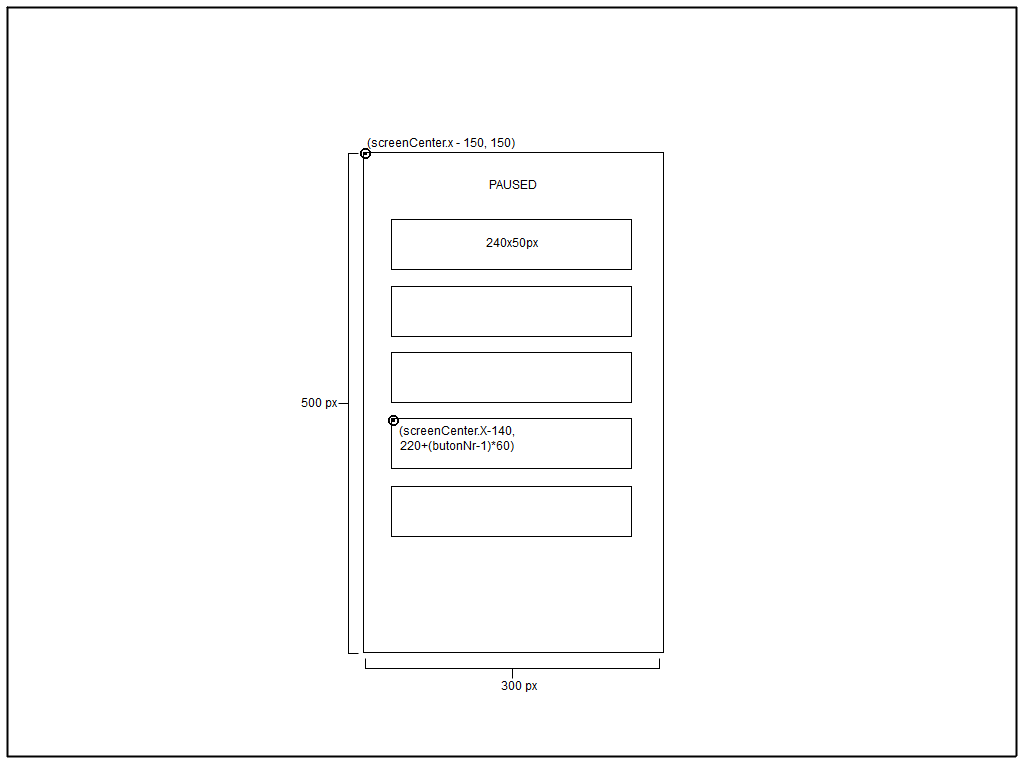

The diagram above was exported from draw.io. Its source (the exported page's mxGraphModel, read from the mxfile embedded in the PNG):
<mxGraphModel dx="1430" dy="766" grid="1" gridSize="10" guides="1" tooltips="1" connect="1" arrows="1" fold="1" page="1" pageScale="1" pageWidth="1024" pageHeight="768" background="#ffffff" math="0" shadow="0">
  <root>
    <mxCell id="0" />
    <mxCell id="1" parent="0" />
    <mxCell id="5df0322e756b31f-1" value="" style="line;strokeWidth=2;direction=south;html=1;rounded=0;shadow=0;glass=0;comic=0;" parent="1" vertex="1">
      <mxGeometry x="1" y="10" width="10" height="750" as="geometry" />
    </mxCell>
    <mxCell id="5df0322e756b31f-2" value="" style="line;strokeWidth=2;direction=south;html=1;rounded=0;shadow=0;glass=0;comic=0;" parent="1" vertex="1">
      <mxGeometry x="1010" y="10" width="10" height="750" as="geometry" />
    </mxCell>
    <mxCell id="5df0322e756b31f-3" value="" style="line;strokeWidth=2;html=1;rounded=0;shadow=0;glass=0;comic=0;" parent="1" vertex="1">
      <mxGeometry x="5" y="6" width="1010" height="10" as="geometry" />
    </mxCell>
    <mxCell id="5df0322e756b31f-4" value="" style="line;strokeWidth=2;html=1;rounded=0;shadow=0;glass=0;comic=0;" parent="1" vertex="1">
      <mxGeometry x="5" y="755" width="1010" height="10" as="geometry" />
    </mxCell>
    <mxCell id="5df0322e756b31f-6" value="" style="whiteSpace=wrap;html=1;rounded=0;shadow=0;glass=0;comic=0;" parent="1" vertex="1">
      <mxGeometry x="362" y="156" width="300" height="500" as="geometry" />
    </mxCell>
    <mxCell id="5df0322e756b31f-7" value="240x50px" style="whiteSpace=wrap;html=1;rounded=0;shadow=0;glass=0;comic=0;" parent="1" vertex="1">
      <mxGeometry x="390" y="223" width="240" height="50" as="geometry" />
    </mxCell>
    <mxCell id="5df0322e756b31f-8" value="" style="whiteSpace=wrap;html=1;rounded=0;shadow=0;glass=0;comic=0;" parent="1" vertex="1">
      <mxGeometry x="390" y="290" width="240" height="50" as="geometry" />
    </mxCell>
    <mxCell id="5df0322e756b31f-9" value="" style="whiteSpace=wrap;html=1;rounded=0;shadow=0;glass=0;comic=0;" parent="1" vertex="1">
      <mxGeometry x="390" y="356" width="240" height="50" as="geometry" />
    </mxCell>
    <mxCell id="5df0322e756b31f-10" value="" style="whiteSpace=wrap;html=1;rounded=0;shadow=0;glass=0;comic=0;" parent="1" vertex="1">
      <mxGeometry x="390" y="422" width="240" height="50" as="geometry" />
    </mxCell>
    <mxCell id="5df0322e756b31f-11" value="" style="whiteSpace=wrap;html=1;rounded=0;shadow=0;glass=0;comic=0;" parent="1" vertex="1">
      <mxGeometry x="390" y="490" width="240" height="50" as="geometry" />
    </mxCell>
    <mxCell id="5df0322e756b31f-20" value="" style="shape=curlyBracket;whiteSpace=wrap;html=1;rounded=0;shadow=0;glass=0;comic=0;" parent="1" vertex="1">
      <mxGeometry x="337" y="157" width="20" height="500" as="geometry" />
    </mxCell>
    <mxCell id="5df0322e756b31f-21" value="500 px&lt;br&gt;" style="text;html=1;resizable=0;points=[];autosize=1;align=left;verticalAlign=top;spacingTop=-4;" parent="1" vertex="1">
      <mxGeometry x="298" y="399" width="50" height="20" as="geometry" />
    </mxCell>
    <mxCell id="5df0322e756b31f-22" value="" style="shape=curlyBracket;whiteSpace=wrap;html=1;rounded=0;shadow=0;glass=0;comic=0;rotation=-90;" parent="1" vertex="1">
      <mxGeometry x="501" y="525" width="20" height="294" as="geometry" />
    </mxCell>
    <mxCell id="5df0322e756b31f-23" value="300 px&lt;br&gt;" style="text;html=1;resizable=0;points=[];autosize=1;align=left;verticalAlign=top;spacingTop=-4;" parent="1" vertex="1">
      <mxGeometry x="498" y="682" width="50" height="20" as="geometry" />
    </mxCell>
    <mxCell id="5df0322e756b31f-24" value="" style="shape=image;html=1;verticalAlign=top;verticalLabelPosition=bottom;labelBackgroundColor=#ffffff;imageAspect=0;aspect=fixed;image=https://cdn2.iconfinder.com/data/icons/font-awesome/1792/dot-circle-o-128.png;rounded=0;shadow=0;glass=0;comic=0;" parent="1" vertex="1">
      <mxGeometry x="357" y="150" width="13" height="13" as="geometry" />
    </mxCell>
    <mxCell id="5df0322e756b31f-27" value="(screenCenter.x - 150, 150)&lt;br&gt;" style="text;html=1;resizable=0;points=[];autosize=1;align=left;verticalAlign=top;spacingTop=-4;" parent="1" vertex="1">
      <mxGeometry x="364" y="139" width="160" height="20" as="geometry" />
    </mxCell>
    <mxCell id="5df0322e756b31f-28" value="" style="shape=image;html=1;verticalAlign=top;verticalLabelPosition=bottom;labelBackgroundColor=#ffffff;imageAspect=0;aspect=fixed;image=https://cdn2.iconfinder.com/data/icons/font-awesome/1792/dot-circle-o-128.png;rounded=0;shadow=0;glass=0;comic=0;" parent="1" vertex="1">
      <mxGeometry x="385" y="417" width="13" height="13" as="geometry" />
    </mxCell>
    <mxCell id="5df0322e756b31f-29" value="(screenCenter.X-140, &lt;br&gt;220+(butonNr-1)*60)&lt;br&gt;" style="text;html=1;strokeColor=none;fillColor=none;align=center;verticalAlign=middle;whiteSpace=wrap;rounded=0;shadow=0;glass=0;comic=0;" parent="1" vertex="1">
      <mxGeometry x="351" y="431" width="210" height="25" as="geometry" />
    </mxCell>
    <mxCell id="39dca20959859942-2" value="PAUSED" style="text;html=1;strokeColor=none;fillColor=none;align=center;verticalAlign=middle;whiteSpace=wrap;rounded=0;shadow=0;glass=0;comic=0;" vertex="1" parent="1">
      <mxGeometry x="491" y="180" width="40" height="20" as="geometry" />
    </mxCell>
  </root>
</mxGraphModel>